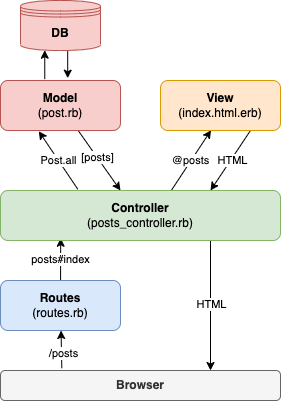

The diagram above was exported from draw.io. Its source (the exported page's mxGraphModel, read from the mxfile embedded in the PNG):
<mxGraphModel dx="1105" dy="496" grid="1" gridSize="10" guides="1" tooltips="1" connect="1" arrows="1" fold="1" page="1" pageScale="1" pageWidth="827" pageHeight="1169" math="0" shadow="0">
  <root>
    <mxCell id="0" />
    <mxCell id="1" parent="0" />
    <mxCell id="2" value="posts#index" style="edgeStyle=none;html=1;entryX=0.215;entryY=0.955;entryDx=0;entryDy=0;entryPerimeter=0;" edge="1" parent="1" source="3" target="9">
      <mxGeometry relative="1" as="geometry">
        <mxPoint as="offset" />
      </mxGeometry>
    </mxCell>
    <mxCell id="3" value="&lt;b&gt;Routes&lt;/b&gt;&lt;br&gt;(routes.rb)" style="rounded=1;whiteSpace=wrap;html=1;fillColor=#dae8fc;strokeColor=#6c8ebf;" vertex="1" parent="1">
      <mxGeometry x="320" y="350" width="120" height="50" as="geometry" />
    </mxCell>
    <mxCell id="4" value="" style="edgeStyle=none;html=1;entryX=0.421;entryY=0.995;entryDx=0;entryDy=0;exitX=0.607;exitY=0.025;exitDx=0;exitDy=0;exitPerimeter=0;entryPerimeter=0;" edge="1" parent="1" source="9" target="18">
      <mxGeometry relative="1" as="geometry">
        <mxPoint x="490" y="260" as="sourcePoint" />
        <mxPoint x="530" y="200" as="targetPoint" />
      </mxGeometry>
    </mxCell>
    <mxCell id="5" value="@posts" style="edgeLabel;html=1;align=center;verticalAlign=middle;resizable=0;points=[];labelBackgroundColor=default;" vertex="1" connectable="0" parent="4">
      <mxGeometry x="-0.1352" y="1" relative="1" as="geometry">
        <mxPoint x="3" y="-4" as="offset" />
      </mxGeometry>
    </mxCell>
    <mxCell id="6" value="Post.all" style="edgeStyle=none;html=1;exitX=0.276;exitY=-0.026;exitDx=0;exitDy=0;entryX=0.319;entryY=1.014;entryDx=0;entryDy=0;entryPerimeter=0;exitPerimeter=0;" edge="1" parent="1" source="9" target="15">
      <mxGeometry relative="1" as="geometry" />
    </mxCell>
    <mxCell id="7" value="" style="edgeStyle=none;html=1;entryX=0.75;entryY=0;entryDx=0;entryDy=0;exitX=0.75;exitY=1;exitDx=0;exitDy=0;" edge="1" parent="1" source="9" target="21">
      <mxGeometry relative="1" as="geometry" />
    </mxCell>
    <mxCell id="8" value="HTML" style="edgeLabel;html=1;align=center;verticalAlign=middle;resizable=0;points=[];" vertex="1" connectable="0" parent="7">
      <mxGeometry x="-0.0359" relative="1" as="geometry">
        <mxPoint as="offset" />
      </mxGeometry>
    </mxCell>
    <mxCell id="9" value="&lt;b&gt;Controller&lt;/b&gt;&lt;br&gt;(posts_controller.rb)" style="rounded=1;whiteSpace=wrap;html=1;fillColor=#d5e8d4;strokeColor=#82b366;" vertex="1" parent="1">
      <mxGeometry x="320" y="260" width="280" height="50" as="geometry" />
    </mxCell>
    <mxCell id="10" value="" style="edgeStyle=none;html=1;exitX=0.59;exitY=0.974;exitDx=0;exitDy=0;exitPerimeter=0;entryX=0.56;entryY=-0.046;entryDx=0;entryDy=0;entryPerimeter=0;" edge="1" parent="1" source="12" target="15">
      <mxGeometry relative="1" as="geometry">
        <mxPoint x="360" y="130" as="sourcePoint" />
        <mxPoint x="388" y="152" as="targetPoint" />
      </mxGeometry>
    </mxCell>
    <mxCell id="11" value="" style="edgeStyle=none;html=1;exitX=0.369;exitY=-0.026;exitDx=0;exitDy=0;entryX=0.303;entryY=0.994;entryDx=0;entryDy=0;entryPerimeter=0;exitPerimeter=0;" edge="1" parent="1" source="15" target="12">
      <mxGeometry relative="1" as="geometry">
        <mxPoint x="388" y="150" as="sourcePoint" />
        <mxPoint x="388" y="130" as="targetPoint" />
      </mxGeometry>
    </mxCell>
    <mxCell id="12" value="&lt;b&gt;DB&lt;/b&gt;" style="shape=datastore;whiteSpace=wrap;html=1;fillColor=#f8cecc;strokeColor=#b85450;" vertex="1" parent="1">
      <mxGeometry x="340" y="70" width="80" height="50" as="geometry" />
    </mxCell>
    <mxCell id="13" value="" style="edgeStyle=none;html=1;" edge="1" parent="1" source="15">
      <mxGeometry relative="1" as="geometry">
        <mxPoint x="440" y="260" as="targetPoint" />
      </mxGeometry>
    </mxCell>
    <mxCell id="14" value="[posts]" style="edgeLabel;html=1;align=center;verticalAlign=middle;resizable=0;points=[];" vertex="1" connectable="0" parent="13">
      <mxGeometry x="-0.116" relative="1" as="geometry">
        <mxPoint as="offset" />
      </mxGeometry>
    </mxCell>
    <mxCell id="15" value="&lt;b&gt;Model&lt;/b&gt;&lt;br&gt;(post.rb)" style="rounded=1;whiteSpace=wrap;html=1;fillColor=#f8cecc;strokeColor=#b85450;" vertex="1" parent="1">
      <mxGeometry x="320" y="150" width="120" height="50" as="geometry" />
    </mxCell>
    <mxCell id="16" value="" style="edgeStyle=none;html=1;exitX=0.75;exitY=1;exitDx=0;exitDy=0;" edge="1" parent="1" source="18">
      <mxGeometry relative="1" as="geometry">
        <mxPoint x="574" y="199" as="sourcePoint" />
        <mxPoint x="530" y="260" as="targetPoint" />
      </mxGeometry>
    </mxCell>
    <mxCell id="17" value="HTML" style="edgeLabel;html=1;align=center;verticalAlign=middle;resizable=0;points=[];" vertex="1" connectable="0" parent="16">
      <mxGeometry x="-0.0246" y="1" relative="1" as="geometry">
        <mxPoint as="offset" />
      </mxGeometry>
    </mxCell>
    <mxCell id="18" value="&lt;b&gt;View&lt;/b&gt;&lt;br&gt;(index.html.erb)" style="rounded=1;whiteSpace=wrap;html=1;fillColor=#ffe6cc;strokeColor=#d79b00;" vertex="1" parent="1">
      <mxGeometry x="480" y="150" width="120" height="50" as="geometry" />
    </mxCell>
    <mxCell id="19" value="" style="edgeStyle=none;html=1;exitX=0.219;exitY=-0.075;exitDx=0;exitDy=0;exitPerimeter=0;" edge="1" parent="1" source="21" target="3">
      <mxGeometry relative="1" as="geometry" />
    </mxCell>
    <mxCell id="20" value="/posts" style="edgeLabel;html=1;align=center;verticalAlign=middle;resizable=0;points=[];" vertex="1" connectable="0" parent="19">
      <mxGeometry x="-0.2158" y="-1" relative="1" as="geometry">
        <mxPoint as="offset" />
      </mxGeometry>
    </mxCell>
    <mxCell id="21" value="&lt;b&gt;Browser&lt;/b&gt;" style="rounded=1;whiteSpace=wrap;html=1;fillColor=#f5f5f5;strokeColor=#666666;fontColor=#333333;" vertex="1" parent="1">
      <mxGeometry x="320" y="440" width="280" height="30" as="geometry" />
    </mxCell>
  </root>
</mxGraphModel>